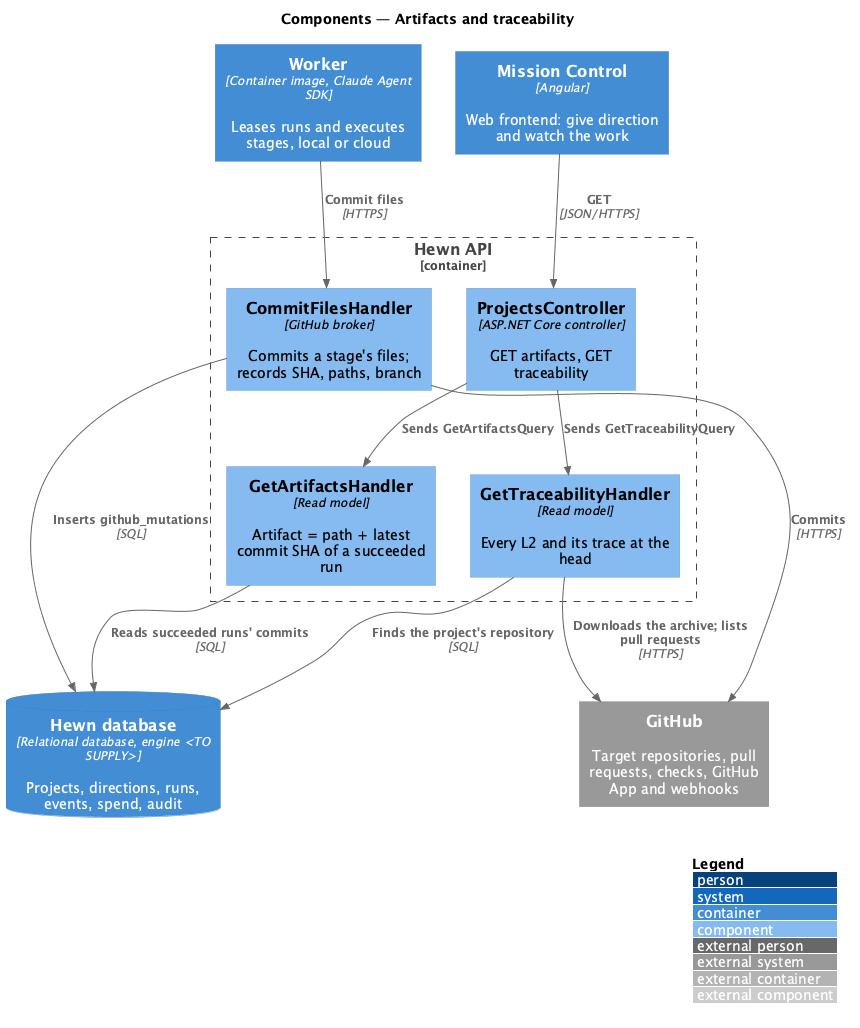

The diagram above was rendered by PlantUML. Its source (embedded in the PNG):
@startuml
!include <C4/C4_Component>
LAYOUT_WITH_LEGEND()
title Components — Artifacts and traceability

Container(worker, "Worker", "Container image, Claude Agent SDK", "Leases runs and executes stages, local or cloud")
Container(spa, "Mission Control", "Angular", "Web frontend: give direction and watch the work")
ContainerDb(db, "Hewn database", "Relational database, engine <TO SUPPLY>", "Projects, directions, runs, events, spend, audit")
Container_Boundary(api_b, "Hewn API") {
  Component(broker, "CommitFilesHandler", "GitHub broker", "Commits a stage's files; records SHA, paths, branch")
  Component(rec, "GetArtifactsHandler", "Read model", "Artifact = path + latest commit SHA of a succeeded run")
  Component(actrl, "ProjectsController", "ASP.NET Core controller", "GET artifacts, GET traceability")
  Component(idx, "GetTraceabilityHandler", "Read model", "Every L2 and its trace at the head")
}
System_Ext(github, "GitHub", "Target repositories, pull requests, checks, GitHub App and webhooks")

Rel(worker, broker, "Commit files", "HTTPS")
Rel(broker, github, "Commits", "HTTPS")
Rel(broker, db, "Inserts github_mutations", "SQL")
Rel(rec, db, "Reads succeeded runs' commits", "SQL")
Rel(idx, github, "Downloads the archive; lists pull requests", "HTTPS")
Rel(idx, db, "Finds the project's repository", "SQL")
Rel(spa, actrl, "GET", "JSON/HTTPS")
Rel(actrl, rec, "Sends GetArtifactsQuery")
Rel(actrl, idx, "Sends GetTraceabilityQuery")
@enduml